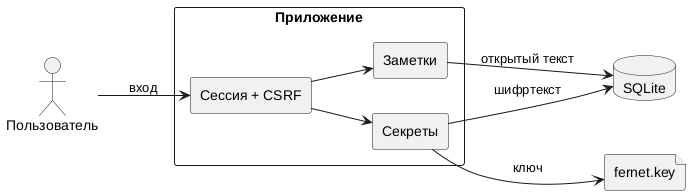

The diagram above was rendered by PlantUML. Its source (embedded in the PNG):
@startuml
skinparam shadowing false
skinparam defaultFontName Liberation Sans
skinparam backgroundColor white
left to right direction

actor "Пользователь" as U
rectangle "Приложение" {
  rectangle "Сессия + CSRF" as S
  rectangle "Заметки" as N
  rectangle "Секреты" as C
}
database "SQLite" as D
file "fernet.key" as K

U --> S : вход
S --> N
S --> C
N --> D : открытый текст
C --> K : ключ
C --> D : шифртекст
@enduml